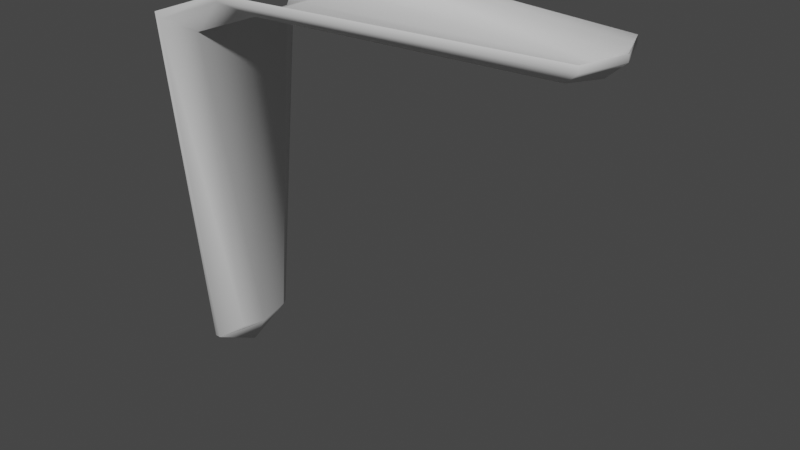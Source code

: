 # Source: soporte.blend  (saved by Blender 2.80.75; exported with 4.5.12 LTS)
import bpy
from mathutils import Matrix  # noqa: F401  (used for matrix-valued properties, if any)

bpy.ops.wm.read_factory_settings(use_empty=True)
scene = bpy.context.scene
scene.name = 'Scene'

# ---- collections
col_collection = bpy.data.collections.new('Collection'); scene.collection.children.link(col_collection)

# ---- world
world_world = bpy.data.worlds.new('World'); scene.world = world_world
world_world.use_nodes = True; world_world.node_tree.nodes.clear()
_N = world_world.node_tree.nodes; _L = world_world.node_tree.links
n0 = _N.new('ShaderNodeOutputWorld'); n0.name = 'World Output'; n0.location = (300, 300)
n1 = _N.new('ShaderNodeBackground'); n1.name = 'Background'; n1.location = (10, 300)
n1.inputs[0].default_value = (0.05088, 0.05088, 0.05088, 1.0)
_L.new(n1.outputs[0], n0.inputs[0])
n0.is_active_output = True
world_world.color = (0.05088, 0.05088, 0.05088)
world_world.use_sun_shadow = False
world_world.sun_shadow_jitter_overblur = 0.0

# ---- meshes
me_plane = bpy.data.meshes.new('Plane')
me_plane.from_pydata([(-1.564, -0.4741, 4.259e-08), (1.0, -0.207, 0.0), (-1.564, 0.7553, 4.259e-08), (1.0, 0.499, 0.0), (-1.78, -0.4741, 0.568), (-1.78, 0.7553, 0.568), (-1.78, -0.2009, 2.954), (-1.78, 0.4426, 2.929), (-1.454, -0.2702, 0.1242), (0.9145, -0.06756, 0.1242), (0.9145, 0.3591, 0.1242), (-1.454, 0.5514, 0.1242), (-1.662, -0.2702, 0.6812), (-1.662, 0.5514, 0.6792), (-1.662, 0.3206, 2.803), (-1.662, -0.07454, 2.803), (-1.454, 0.1406, 0.1242), (0.9689, 0.1458, 0.1242), (-1.662, 0.1406, 0.6802), (-1.662, 0.1231, 2.924), (1.182, 0.1462, -1.375e-08), (-1.78, 0.1213, 3.057), (-1.828, -0.2009, 2.954), (-1.828, 0.4426, 2.929), (-1.828, 0.1213, 3.057), (-1.607, -0.4741, -0.04399), (-1.828, -0.4741, 0.568), (-1.828, 0.7553, 0.568), (1.0, -0.207, -0.04399), (-1.607, 0.7553, -0.04399), (1.0, 0.499, -0.04399), (1.182, 0.1462, -0.04399)], [], [(16, 17, 10, 11), (16, 11, 13, 18), (18, 13, 14, 19), (9, 8, 0, 1), (17, 9, 1, 20), (11, 10, 3, 2), (8, 12, 4, 0), (13, 11, 2, 5), (19, 14, 7, 21), (12, 15, 6, 4), (14, 13, 5, 7), (15, 19, 21, 6), (10, 17, 20, 3), (12, 18, 19, 15), (8, 16, 18, 12), (8, 9, 17, 16), (21, 7, 23, 24), (4, 6, 22, 26), (7, 5, 27, 23), (6, 21, 24, 22), (0, 4, 26, 25), (5, 2, 29, 27), (3, 20, 31, 30), (2, 3, 30, 29), (1, 0, 25, 28), (20, 1, 28, 31)])
me_plane.polygons.foreach_set('use_smooth', [True] * 26)
_uv = me_plane.uv_layers.new(name='UVMap')
_uv.uv.foreach_set('vector', [0.0, 0.5, 0.9205, 0.5, 0.9205, 0.7593, 0.0, 0.8342, 0.0, 0.5, 0.0, 0.8342, 0.0, 0.8338, 0.0, 0.4999, 0.0, 0.4999, 0.0, 0.8338, 0.0, 0.7506, 0.0, 0.4999, 0.9205, 0.2407, 0.0, 0.1658, 0.0, 0.0, 1.0, 0.0, 0.9205, 0.5, 0.9205, 0.2407, 1.0, 0.0, 1.0, 0.5, 0.0, 0.8342, 0.9205, 0.7593, 1.0, 1.0, 0.0, 1.0, 0.0, 0.1658, 0.0, 0.1659, 0.0, 0.0, 0.0, 0.0, 0.0, 0.8338, 0.0, 0.8342, 0.0, 1.0, 0.0, 1.0, 0.0, 0.4999, 0.0, 0.7506, 0.0, 1.0, 0.0, 0.5, 0.0, 0.1659, 0.0, 0.2492, 0.0, 0.0, 0.0, 0.0, 0.0, 0.7506, 0.0, 0.8338, 0.0, 1.0, 0.0, 1.0, 0.0, 0.2492, 0.0, 0.4999, 0.0, 0.5, 0.0, 0.0, 0.9205, 0.7593, 0.9205, 0.5, 1.0, 0.5, 1.0, 1.0, 0.0, 0.1659, 0.0, 0.4999, 0.0, 0.4999, 0.0, 0.2492, 0.0, 0.1658, 0.0, 0.5, 0.0, 0.4999, 0.0, 0.1659, 0.0, 0.1658, 0.9205, 0.2407, 0.9205, 0.5, 0.0, 0.5, 0.0, 0.5, 0.0, 1.0, 0.0, 1.0, 0.0, 0.5, 0.0, 0.0, 0.0, 0.0, 0.0, 0.0, 0.0, 0.0, 0.0, 1.0, 0.0, 1.0, 0.0, 1.0, 0.0, 1.0, 0.0, 0.0, 0.0, 0.5, 0.0, 0.5, 0.0, 0.0, 0.0, 0.0, 0.0, 0.0, 0.0, 0.0, 0.0, 0.0, 0.0, 1.0, 0.0, 1.0, 0.0, 1.0, 0.0, 1.0, 1.0, 1.0, 1.0, 0.5, 1.0, 0.5, 1.0, 1.0, 0.0, 1.0, 1.0, 1.0, 1.0, 1.0, 0.0, 1.0, 1.0, 0.0, 0.0, 0.0, 0.0, 0.0, 1.0, 0.0, 1.0, 0.5, 1.0, 0.0, 1.0, 0.0, 1.0, 0.5])
me_plane.use_remesh_preserve_volume = False
me_plane.use_remesh_preserve_attributes = False
me_plane.use_mirror_vertex_groups = False
me_plane.update()

# ---- objects
ob_plane = bpy.data.objects.new('Plane', me_plane)

# ---- transforms, parenting, visibility, modifiers, constraints
ob_plane.location = (0.0, 0.0, 0.0)
ob_plane.rotation_euler = (-0.0, 1.571, 0.0)
ob_plane.lineart.crease_threshold = 0.0

# ---- collection membership
col_collection.objects.link(ob_plane)

# ---- scene / render settings (as saved in the file)
scene.frame_start = 1; scene.frame_end = 250; scene.frame_set(1)
scene.render.engine = 'BLENDER_EEVEE_NEXT'
scene.cycles.use_denoising = False
scene.cycles.samples = 128
scene.cycles.sampling_pattern = 'TABULATED_SOBOL'
scene.cycles.use_adaptive_sampling = False
scene.cycles.use_light_tree = False
scene.view_settings.view_transform = 'Filmic'
bpy.context.view_layer.update()

# ---- added for rendering (the .blend has no active camera and no usable light): camera, sun
cam_auto = bpy.data.cameras.new('AutoCamera')
cam_auto.lens = 50.0
cam_auto.sensor_width = 36.0
cam_auto.clip_end = 1000.0
ob_auto_camera = bpy.data.objects.new('AutoCamera', cam_auto)
scene.collection.objects.link(ob_auto_camera)
ob_auto_camera.location = (5.66331, -4.84773, 3.64833)
ob_auto_camera.rotation_euler = (1.09748, -7.21219e-08, 0.694738)
scene.camera = ob_auto_camera
light_auto_sun = bpy.data.lights.new('AutoSun', 'SUN')
light_auto_sun.energy = 3.0
light_auto_sun.angle = 0.0523599
ob_auto_sun = bpy.data.objects.new('AutoSun', light_auto_sun)
scene.collection.objects.link(ob_auto_sun)
ob_auto_sun.rotation_euler = (0.872665, 0.174533, 0.523599)
bpy.context.view_layer.update()
